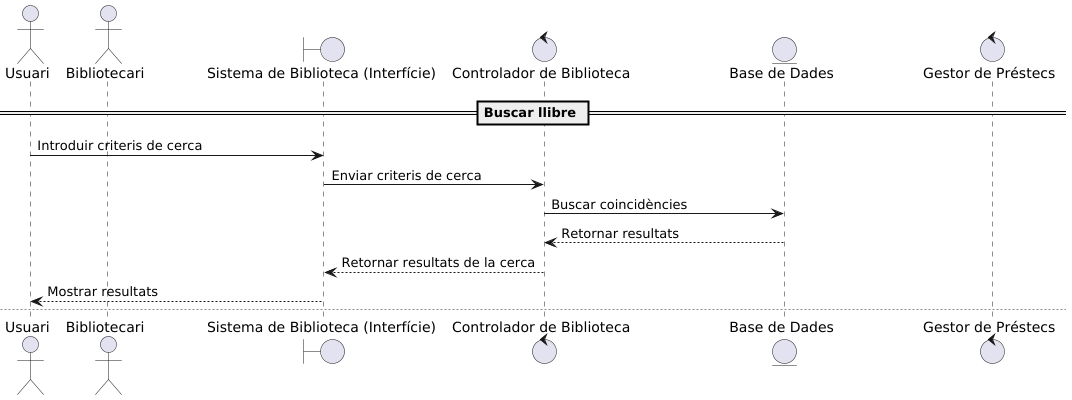

The diagram above was rendered by PlantUML. Its source (embedded in the PNG):
@startuml

== Buscar llibre ==
actor Usuari
boundary "Sistema de Biblioteca (Interfície)" as UI
control "Controlador de Biblioteca" as Control
entity "Base de Dades" as DB

Usuari -> UI: Introduir criteris de cerca
UI -> Control: Enviar criteris de cerca
Control -> DB: Buscar coincidències
DB --> Control: Retornar resultats
Control --> UI: Retornar resultats de la cerca
UI --> Usuari: Mostrar resultats

newpage

== Demanar préstec ==
actor Usuari
boundary "Sistema de Biblioteca (Interfície)" as UI
control "Controlador de Biblioteca" as Control
entity "Base de Dades" as DB
control "Gestor de Préstecs" as Gestor
actor Bibliotecari

Usuari -> UI: Seleccionar llibre per al préstec
UI -> Control: Enviar sol·licitud de préstec
Control -> Gestor: Validar disponibilitat
Gestor --> DB: Consultar estat del llibre
DB -> Gestor: Retornar disponibilitat
Gestor --> Bibliotecari: Sol·licitar aprovació
Bibliotecari -> Gestor: Aprovar/Rebutjar préstec
Gestor --> DB: Actualitzar estat del préstec
Gestor --> Control: Retornar estat
Control --> UI: Mostrar resultat
UI --> Usuari: Confirmar estat de la sol·licitud

newpage

== Registrar nou llibre ==
actor Bibliotecari
boundary "Sistema de Biblioteca (Interfície)" as UI
control "Controlador de Biblioteca" as Control
entity "Base de Dades" as DB

Bibliotecari -> UI: Introduir dades del nou llibre
UI -> Control: Enviar dades del llibre
Control -> DB: Guardar llibre a la base de dades
DB --> Control: Confirmar registre
Control --> UI: Mostrar confirmació
UI --> Bibliotecari: Confirmar registre

newpage

== Gestionar préstecs ==
actor Bibliotecari
boundary "Sistema de Biblioteca (Interfície)" as UI
control "Controlador de Biblioteca" as Control
entity "Base de Dades" as DB
control "Gestor de Préstecs" as Gestor

Bibliotecari -> UI: Consultar préstecs pendents
UI -> Control: Enviar petició de consulta
Control -> Gestor: Recuperar préstecs pendents
Gestor --> DB: Obtenir llista de préstecs
DB -> Gestor: Retornar llista
Gestor --> Control: Enviar dades
Control --> UI: Mostrar resultats
UI --> Bibliotecari: Visualitzar préstecs pendents

Bibliotecari -> UI: Actualitzar estat d'un préstec
UI -> Control: Enviar actualització
Control -> Gestor: Aplicar canvi d'estat
Gestor --> DB: Modificar estat del préstec
DB -> Gestor: Confirmar modificació
Gestor --> Control: Retornar estat actualitzat
Control --> UI: Mostrar confirmació
UI --> Bibliotecari: Confirmar actualització

@enduml